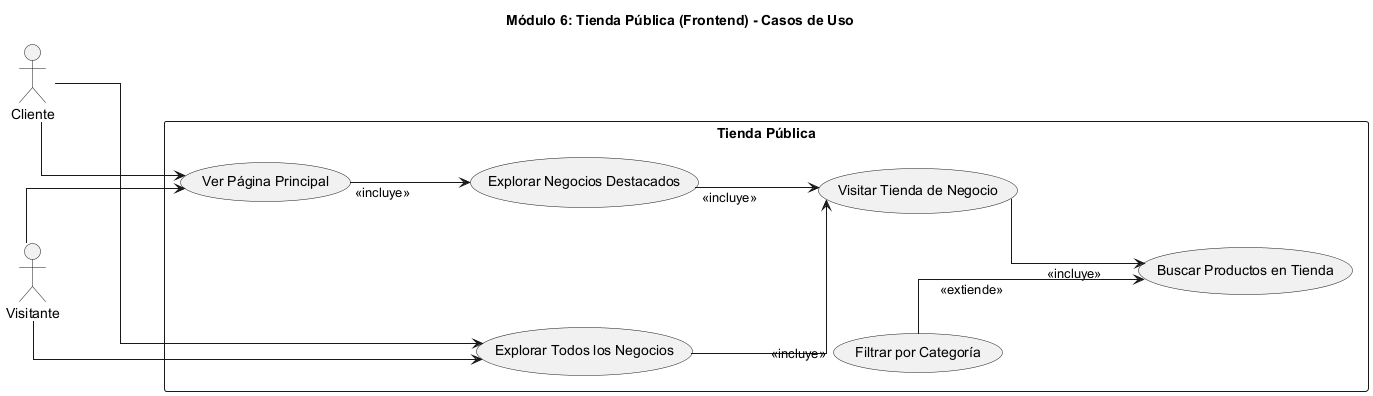

The diagram above was rendered by PlantUML. Its source (embedded in the PNG):
@startuml
title Módulo 6: Tienda Pública (Frontend) - Casos de Uso

skinparam linetype ortho
skinparam defaultTextAlignment center
skinparam nodeSep 120
skinparam rankSep 120

left to right direction

actor "Cliente" as C
actor "Visitante" as V

rectangle "Tienda Pública" {
  usecase "Ver Página Principal" as UC1
  usecase "Explorar Negocios Destacados" as UC2
  usecase "Explorar Todos los Negocios" as UC3
  usecase "Visitar Tienda de Negocio" as UC4
  usecase "Buscar Productos en Tienda" as UC5
  usecase "Filtrar por Categoría" as UC6

  C --> UC1
  V --> UC1
  C --> UC3
  V --> UC3

  UC1 --> UC2 : <<incluye>>
  UC2 --> UC4 : <<incluye>>
  UC3 --> UC4 : <<incluye>>
  UC4 --> UC5 : <<incluye>>
  UC6 --> UC5 : <<extiende>>
}

@enduml